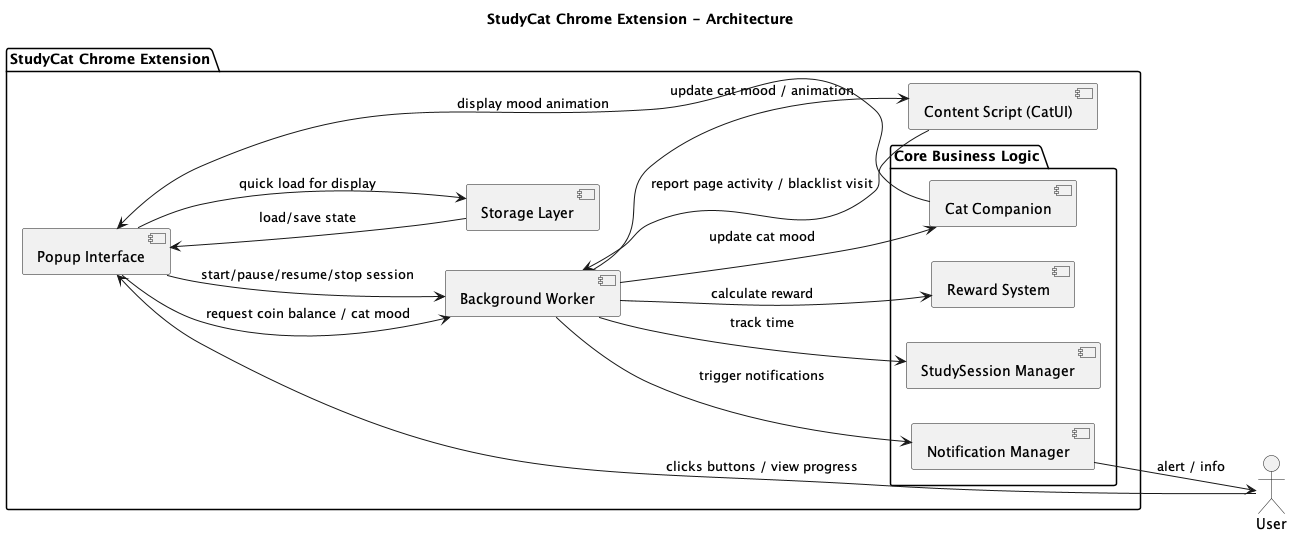

The diagram above was rendered by PlantUML. Its source (embedded in the PNG):
@startuml
title StudyCat Chrome Extension - Architecture

left to right direction

actor User

package "StudyCat Chrome Extension" {
  [Popup Interface] as Popup
  [Background Worker] as Background
  [Content Script (CatUI)] as Content
  [Storage Layer] as Storage

  package "Core Business Logic" {
    [StudySession Manager] as Session
    [Reward System] as Reward
    [Cat Companion] as Cat
    [Notification Manager] as Notify
  }
}

' User interactions
User --> Popup : clicks buttons / view progress
Popup --> Background : start/pause/resume/stop session
Popup --> Background : request coin balance / cat mood


' Background flow
Background --> Session : track time
Background --> Reward : calculate reward
Background --> Cat : update cat mood
Background --> Notify : trigger notifications

' Web monirotring
Background --> Content : update cat mood / animation
Content --> Background : report page activity / blacklist visit

' Data 
Storage --> Popup : load/save state
Popup --> Storage : quick load for display

' User feedback
Notify --> User : alert / info
Cat --> Popup : display mood animation
@enduml